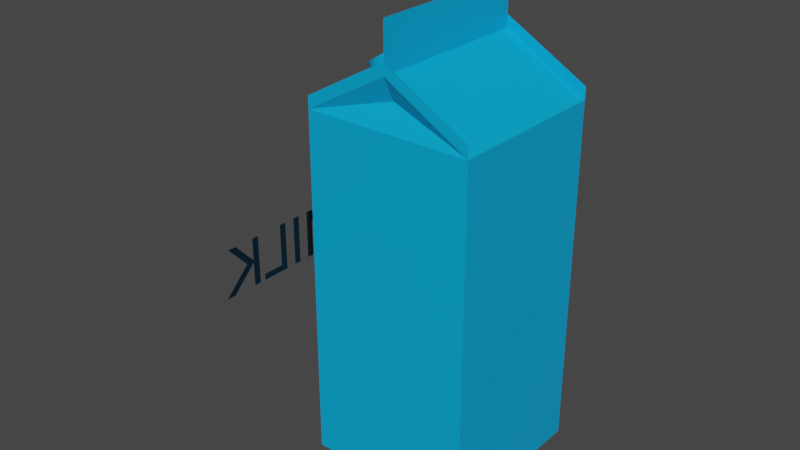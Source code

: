 # Source: MILK.blend  (saved by Blender 2.93.21; exported with 4.5.12 LTS)
import bpy
from mathutils import Matrix  # noqa: F401  (used for matrix-valued properties, if any)

bpy.ops.wm.read_factory_settings(use_empty=True)
scene = bpy.context.scene
scene.name = 'Scene'

# ---- collections
col_collection = bpy.data.collections.new('Collection'); scene.collection.children.link(col_collection)

# ---- materials (node trees are filled in below, after node groups)
mat_material = bpy.data.materials.new('Material')
mat_material.alpha_threshold = 0.0
mat_material.use_transparent_shadow = False
mat_material.line_color = (0.0, 0.0, 0.0, 1.0)
mat_material_001 = bpy.data.materials.new('Material.001')
mat_material_001.use_transparent_shadow = False
mat_material_002 = bpy.data.materials.new('Material.002')
mat_material_002.use_transparent_shadow = False

# ---- material node trees
mat_material.use_nodes = True; mat_material.node_tree.nodes.clear()
_N = mat_material.node_tree.nodes; _L = mat_material.node_tree.links
n0 = _N.new('ShaderNodeOutputMaterial'); n0.name = 'Material Output'; n0.location = (300, 300)
n1 = _N.new('ShaderNodeBsdfPrincipled'); n1.name = 'Principled BSDF'; n1.location = (10, 300)
n1.distribution = 'GGX'
n1.subsurface_method = 'BURLEY'
n1.inputs[0].default_value = (0.0, 0.4004, 0.8, 1.0)
n1.inputs[2].default_value = 0.4
n1.inputs[3].default_value = 1.45
n1.inputs[27].default_value = (0.0, 0.0, 0.0, 1.0)
n1.inputs[28].default_value = 1.0
_L.new(n1.outputs[0], n0.inputs[0])
n0.is_active_output = True
mat_material_001.use_nodes = True; mat_material_001.node_tree.nodes.clear()
_N = mat_material_001.node_tree.nodes; _L = mat_material_001.node_tree.links
n0 = _N.new('ShaderNodeBsdfPrincipled'); n0.name = 'Principled BSDF'; n0.location = (10, 300)
n0.distribution = 'GGX'
n0.subsurface_method = 'BURLEY'
n0.inputs[0].default_value = (1.0, 0.9699, 0.9699, 1.0)
n0.inputs[3].default_value = 1.45
n0.inputs[27].default_value = (0.0, 0.0, 0.0, 1.0)
n0.inputs[28].default_value = 1.0
n1 = _N.new('ShaderNodeOutputMaterial'); n1.name = 'Material Output'; n1.location = (300, 300)
_L.new(n0.outputs[0], n1.inputs[0])
n1.is_active_output = True
mat_material_002.use_nodes = True; mat_material_002.node_tree.nodes.clear()
_N = mat_material_002.node_tree.nodes; _L = mat_material_002.node_tree.links
n0 = _N.new('ShaderNodeBsdfPrincipled'); n0.name = 'Principled BSDF'; n0.location = (10, 300)
n0.distribution = 'GGX'
n0.subsurface_method = 'BURLEY'
n0.inputs[0].default_value = (0.0, 0.0, 0.0, 1.0)
n0.inputs[3].default_value = 1.45
n0.inputs[27].default_value = (0.0, 0.0, 0.0, 1.0)
n0.inputs[28].default_value = 1.0
n1 = _N.new('ShaderNodeOutputMaterial'); n1.name = 'Material Output'; n1.location = (300, 300)
_L.new(n0.outputs[0], n1.inputs[0])
n1.is_active_output = True

# ---- world
world_world = bpy.data.worlds.new('World'); scene.world = world_world
world_world.use_nodes = True; world_world.node_tree.nodes.clear()
_N = world_world.node_tree.nodes; _L = world_world.node_tree.links
n0 = _N.new('ShaderNodeOutputWorld'); n0.name = 'World Output'; n0.location = (300, 300)
n1 = _N.new('ShaderNodeBackground'); n1.name = 'Background'; n1.location = (10, 300)
n1.inputs[0].default_value = (0.05088, 0.05088, 0.05088, 1.0)
_L.new(n1.outputs[0], n0.inputs[0])
n0.is_active_output = True
world_world.color = (0.05088, 0.05088, 0.05088)
world_world.use_sun_shadow = False
world_world.sun_shadow_jitter_overblur = 0.0

# ---- meshes
me_cube_001 = bpy.data.meshes.new('Cube.001')
me_cube_001.from_pydata([(-0.3615, -0.6293, -2.704), (-0.3615, -0.6293, -0.0947), (-0.3615, 0.6094, -2.704), (-0.3615, 0.6094, -0.0947), (0.8771, -0.6293, -2.704), (0.8771, -0.6293, -0.0947), (0.8771, 0.6094, -2.704), (0.8771, 0.6094, -0.0947), (-0.3615, -0.6293, -0.0947), (-0.3615, 0.6094, -0.0947), (0.8771, 0.6094, -0.0947), (0.8771, -0.6293, -0.0947), (0.2578, 0.6094, -2.704), (0.2578, 0.6094, -0.0947), (0.2578, -0.6293, -2.704), (0.2578, -0.6293, -0.0947), (0.2578, 0.6094, -0.0947), (0.2578, -0.6293, -0.0947), (0.2578, 0.6094, -0.0947), (0.2578, -0.6293, -0.0947), (-0.3615, -0.6293, -0.0947), (-0.3615, 0.6094, -0.0947), (0.2578, 0.6094, 0.2581), (0.8771, 0.6094, -0.0947), (0.8771, -0.6293, -0.0947), (0.2578, -0.6293, 0.2581), (0.2578, 0.6094, 0.6062), (0.2578, -0.6293, 0.6062), (0.2578, 0.6094, 0.6062), (0.2578, -0.6293, 0.6062), (0.8771, -0.6293, -0.0947), (0.2578, -0.6293, 0.2581), (0.2578, 0.6094, 0.2581), (0.8771, 0.6094, -0.0947), (0.8771, -0.6293, -0.0947), (0.2578, -0.6293, 0.2581), (-0.3615, -0.6293, -0.004434), (-0.3615, 0.6094, -0.004434), (0.2578, 0.6094, 0.3484), (0.2578, -0.6293, 0.3484), (0.2578, 0.6094, 0.3484), (0.8771, 0.6094, -0.004434), (0.8771, -0.6293, -0.004434), (0.2578, -0.6293, 0.3484), (0.2578, 0.6094, -0.0947), (0.8771, 0.6094, -0.0947), (-0.3615, 0.6094, -0.0947), (0.2578, 0.6094, 0.2581), (0.8771, 0.6094, -0.0947), (-0.3615, 0.6094, -0.0947), (-0.3615, 0.6094, -0.0947), (0.8771, 0.6094, -0.0947), (0.8771, -0.6293, -0.0947), (0.2578, -0.5432, 0.08171), (-0.3615, -0.6293, -0.0947), (-0.3615, 0.6094, -0.0947), (0.2578, 0.4627, 0.08171), (0.8771, 0.6094, -0.0947), (-0.07855, 0.2439, 0.1055), (-0.1202, 0.239, 0.07871), (-0.1602, 0.2246, 0.05291), (-0.1971, 0.2011, 0.02914), (-0.2294, 0.1695, 0.008306), (-0.256, 0.1311, -0.008794), (-0.2757, 0.08719, -0.0215), (-0.2878, 0.03957, -0.02933), (-0.2919, -0.009955, -0.03197), (-0.2878, -0.05948, -0.02933), (-0.2757, -0.1071, -0.0215), (-0.256, -0.151, -0.008794), (-0.2294, -0.1894, 0.008306), (-0.1971, -0.221, 0.02914), (-0.1602, -0.2445, 0.05291), (-0.1202, -0.2589, 0.07871), (-0.07855, -0.2638, 0.1055), (-0.03692, -0.2589, 0.1324), (0.003107, -0.2445, 0.1582), (0.04, -0.221, 0.1819), (0.07233, -0.1894, 0.2028), (0.09887, -0.151, 0.2199), (0.1186, -0.1071, 0.2326), (0.1307, -0.05948, 0.2404), (0.1348, -0.009955, 0.243), (0.1307, 0.03957, 0.2404), (0.1186, 0.08719, 0.2326), (0.09887, 0.1311, 0.2199), (0.07233, 0.1695, 0.2028), (0.04, 0.2011, 0.1819), (0.003107, 0.2246, 0.1582), (-0.03692, 0.239, 0.1324), (-0.07855, 0.2439, 0.1055), (-0.1202, 0.239, 0.07871), (-0.1602, 0.2246, 0.05291), (-0.1971, 0.2011, 0.02914), (-0.2294, 0.1695, 0.008306), (-0.256, 0.1311, -0.008794), (-0.2757, 0.08719, -0.0215), (-0.2878, 0.03957, -0.02933), (-0.2919, -0.009955, -0.03197), (-0.2878, -0.05948, -0.02933), (-0.2757, -0.1071, -0.0215), (-0.256, -0.151, -0.008794), (-0.2294, -0.1894, 0.008306), (-0.1971, -0.221, 0.02914), (-0.1602, -0.2445, 0.05291), (-0.1202, -0.2589, 0.07871), (-0.07855, -0.2638, 0.1055), (-0.03692, -0.2589, 0.1324), (0.003107, -0.2445, 0.1582), (0.04, -0.221, 0.1819), (0.07233, -0.1894, 0.2028), (0.09887, -0.151, 0.2199), (0.1186, -0.1071, 0.2326), (0.1307, -0.05948, 0.2404), (0.1348, -0.009955, 0.243), (0.1307, 0.03957, 0.2404), (0.1186, 0.08719, 0.2326), (0.09887, 0.1311, 0.2199), (0.07233, 0.1695, 0.2028), (0.04, 0.2011, 0.1819), (0.003107, 0.2246, 0.1582), (-0.03692, 0.239, 0.1324), (-0.08417, 0.218, 0.1143), (-0.1216, 0.2136, 0.09016), (-0.1575, 0.2007, 0.06699), (-0.1906, 0.1796, 0.04564), (-0.2197, 0.1513, 0.02693), (-0.2435, 0.1167, 0.01157), (-0.2612, 0.07729, 0.0001614), (-0.2721, 0.03452, -0.006866), (-0.2758, -0.009955, -0.009239), (-0.2721, -0.05443, -0.006866), (-0.2612, -0.0972, 0.0001614), (-0.2435, -0.1366, 0.01157), (-0.2197, -0.1712, 0.02693), (-0.1906, -0.1995, 0.04564), (-0.1575, -0.2206, 0.06699), (-0.1216, -0.2336, 0.09016), (-0.08417, -0.2379, 0.1143), (-0.04678, -0.2336, 0.1383), (-0.01083, -0.2206, 0.1615), (0.0223, -0.1995, 0.1829), (0.05134, -0.1712, 0.2016), (0.07517, -0.1366, 0.2169), (0.09288, -0.0972, 0.2283), (0.1038, -0.05443, 0.2354), (0.1075, -0.009955, 0.2377), (0.1038, 0.03452, 0.2354), (0.09288, 0.07729, 0.2283), (0.07517, 0.1167, 0.2169), (0.05134, 0.1513, 0.2016), (0.0223, 0.1796, 0.1829), (-0.01083, 0.2007, 0.1615), (-0.04678, 0.2136, 0.1383), (-0.1348, 0.218, 0.1929), (-0.1722, 0.2136, 0.1688), (-0.2082, 0.2007, 0.1456), (-0.2413, 0.1796, 0.1243), (-0.2704, 0.1513, 0.1056), (-0.2942, 0.1167, 0.09022), (-0.3119, 0.07729, 0.0788), (-0.3228, 0.03452, 0.07178), (-0.3265, -0.009955, 0.0694), (-0.3228, -0.05443, 0.07178), (-0.3119, -0.0972, 0.0788), (-0.2942, -0.1366, 0.09022), (-0.2704, -0.1712, 0.1056), (-0.2413, -0.1995, 0.1243), (-0.2082, -0.2206, 0.1456), (-0.1722, -0.2336, 0.1688), (-0.1348, -0.2379, 0.1929), (-0.09746, -0.2336, 0.217), (-0.06151, -0.2206, 0.2402), (-0.02838, -0.1995, 0.2615), (0.0006629, -0.1712, 0.2802), (0.0245, -0.1366, 0.2956), (0.0422, -0.0972, 0.307), (0.05311, -0.05443, 0.314), (0.05679, -0.009955, 0.3164), (0.05311, 0.03452, 0.314), (0.0422, 0.07729, 0.307), (0.0245, 0.1167, 0.2956), (0.000663, 0.1513, 0.2802), (-0.02838, 0.1796, 0.2615), (-0.06151, 0.2007, 0.2402), (-0.09746, 0.2136, 0.217), (-0.1348, 0.1941, 0.1929), (-0.1683, 0.1902, 0.1713), (-0.2005, 0.1786, 0.1506), (-0.2301, 0.1597, 0.1315), (-0.2561, 0.1343, 0.1147), (-0.2775, 0.1034, 0.101), (-0.2933, 0.06814, 0.09077), (-0.3031, 0.02986, 0.08448), (-0.3064, -0.009955, 0.08236), (-0.3031, -0.04977, 0.08448), (-0.2933, -0.08805, 0.09077), (-0.2775, -0.1233, 0.101), (-0.2561, -0.1542, 0.1147), (-0.2301, -0.1796, 0.1315), (-0.2005, -0.1985, 0.1506), (-0.1683, -0.2101, 0.1713), (-0.1348, -0.214, 0.1929), (-0.1014, -0.2101, 0.2145), (-0.0692, -0.1985, 0.2352), (-0.03955, -0.1796, 0.2543), (-0.01355, -0.1542, 0.2711), (0.00778, -0.1233, 0.2848), (0.02363, -0.08805, 0.295), (0.03339, -0.04977, 0.3013), (0.03669, -0.009955, 0.3034), (0.03339, 0.02986, 0.3013), (0.02363, 0.06814, 0.295), (0.00778, 0.1034, 0.2848), (-0.01355, 0.1343, 0.2711), (-0.03955, 0.1597, 0.2543), (-0.0692, 0.1786, 0.2352), (-0.1014, 0.1902, 0.2145), (0.2578, 0.6094, 0.2581), (0.2578, -0.6293, 0.2581), (0.2578, 0.6094, 0.6062), (0.2578, -0.6293, 0.6062), (0.2578, 0.6094, 0.2581), (0.2578, -0.6293, 0.2581), (0.2578, 0.6094, 0.6062), (0.2578, -0.6293, 0.6062), (-0.1216, 0.2136, 0.09016), (-0.08417, 0.218, 0.1143), (-0.1575, 0.2007, 0.06699), (-0.1906, 0.1796, 0.04564), (-0.2197, 0.1513, 0.02693), (-0.2435, 0.1167, 0.01157), (-0.2612, 0.07729, 0.0001614), (-0.2721, 0.03452, -0.006866), (-0.2758, -0.009955, -0.009239), (-0.2721, -0.05443, -0.006866), (-0.2612, -0.0972, 0.0001614), (-0.2435, -0.1366, 0.01157), (-0.2197, -0.1712, 0.02693), (-0.1906, -0.1995, 0.04564), (-0.1575, -0.2206, 0.06699), (-0.1216, -0.2336, 0.09016), (-0.08417, -0.2379, 0.1143), (-0.04678, -0.2336, 0.1383), (-0.01083, -0.2206, 0.1615), (0.0223, -0.1995, 0.1829), (0.05134, -0.1712, 0.2016), (0.07517, -0.1366, 0.2169), (0.09288, -0.0972, 0.2283), (0.1038, -0.05443, 0.2354), (0.1075, -0.009955, 0.2377), (0.1038, 0.03452, 0.2354), (0.09288, 0.07729, 0.2283), (0.07517, 0.1167, 0.2169), (0.05134, 0.1513, 0.2016), (0.0223, 0.1796, 0.1829), (-0.01083, 0.2007, 0.1615), (-0.04678, 0.2136, 0.1383), (-0.1722, 0.2136, 0.1688), (-0.1348, 0.218, 0.1929), (-0.2082, 0.2007, 0.1456), (-0.2413, 0.1796, 0.1243), (-0.2704, 0.1513, 0.1056), (-0.2942, 0.1167, 0.09022), (-0.3119, 0.07729, 0.0788), (-0.3228, 0.03452, 0.07178), (-0.3265, -0.009955, 0.0694), (-0.3228, -0.05443, 0.07178), (-0.3119, -0.0972, 0.0788), (-0.2942, -0.1366, 0.09022), (-0.2704, -0.1712, 0.1056), (-0.2413, -0.1995, 0.1243), (-0.2082, -0.2206, 0.1456), (-0.1722, -0.2336, 0.1688), (-0.1348, -0.2379, 0.1929), (-0.09746, -0.2336, 0.217), (-0.06151, -0.2206, 0.2402), (-0.02838, -0.1995, 0.2615), (0.0006629, -0.1712, 0.2802), (0.0245, -0.1366, 0.2956), (0.0422, -0.0972, 0.307), (0.05311, -0.05443, 0.314), (0.05679, -0.009955, 0.3164), (0.05311, 0.03452, 0.314), (0.0422, 0.07729, 0.307), (0.0245, 0.1167, 0.2956), (0.000663, 0.1513, 0.2802), (-0.02838, 0.1796, 0.2615), (-0.06151, 0.2007, 0.2402), (-0.09746, 0.2136, 0.217), (0.2578, -0.6293, -2.704), (0.2578, -0.6293, -0.0947), (-0.3615, -0.6293, -2.052), (-0.3615, -0.6293, -1.4), (-0.3615, -0.6293, -0.7471), (-0.3615, 0.6094, -1.4), (-0.3615, 0.6094, -2.052), (0.8771, 0.6094, -0.7471), (0.8771, 0.6094, -1.4), (0.8771, 0.6094, -2.052), (0.8771, -0.6293, -0.7471), (0.8771, -0.6293, -1.4), (0.8771, -0.6293, -2.052), (0.2578, 0.6094, -1.4), (0.2578, 0.6094, -2.052)], [], [(297, 7, 5, 300), (14, 15, 1, 294, 293, 292, 0), (12, 6, 4, 14), (13, 3, 9, 16), (10, 16, 44, 45), (5, 7, 10, 11), (3, 1, 8, 9), (15, 5, 11, 17), (1, 15, 17, 8), (21, 22, 47, 49), (7, 13, 16, 10), (2, 12, 14, 0), (4, 302, 301, 300, 5, 15, 14), (17, 16, 18, 19), (22, 21, 20, 25), (23, 22, 25, 24), (53, 52, 24, 25), (52, 51, 23, 24), (50, 54, 20, 21), (54, 53, 25, 20), (27, 25, 219, 221), (27, 26, 28, 29), (25, 24, 30, 31), (31, 30, 34, 35), (22, 23, 33, 32), (20, 25, 39, 36), (35, 34, 42, 43), (21, 22, 38, 37), (32, 33, 41, 40), (57, 56, 47, 48), (56, 55, 49, 47), (16, 9, 46, 44), (51, 10, 45, 57), (50, 21, 49, 55), (22, 23, 48, 47), (9, 50, 55, 46), (23, 51, 57, 48), (44, 46, 55, 56), (45, 44, 56, 57), (8, 17, 53, 54), (9, 8, 54, 50), (11, 10, 51, 52), (17, 11, 52, 53), (59, 60, 61, 62, 63, 64, 65, 66, 67, 68, 69, 70, 71, 72, 73, 74, 75, 76, 77, 78, 79, 80, 81, 82, 83, 84, 85, 86, 87, 88, 89, 58), (75, 74, 106, 107), (62, 61, 93, 94), (89, 88, 120, 121), (76, 75, 107, 108), (63, 62, 94, 95), (58, 89, 121, 90), (77, 76, 108, 109), (64, 63, 95, 96), (78, 77, 109, 110), (65, 64, 96, 97), (79, 78, 110, 111), (66, 65, 97, 98), (80, 79, 111, 112), (67, 66, 98, 99), (81, 80, 112, 113), (68, 67, 99, 100), (82, 81, 113, 114), (69, 68, 100, 101), (83, 82, 114, 115), (70, 69, 101, 102), (84, 83, 115, 116), (71, 70, 102, 103), (85, 84, 116, 117), (72, 71, 103, 104), (59, 58, 90, 91), (86, 85, 117, 118), (73, 72, 104, 105), (60, 59, 91, 92), (87, 86, 118, 119), (74, 73, 105, 106), (61, 60, 92, 93), (88, 87, 119, 120), (166, 167, 271, 270), (304, 303, 298, 299), (12, 304, 299, 6), (298, 297, 300, 301), (299, 298, 301, 302), (6, 299, 302, 4), (296, 295, 303, 304), (2, 296, 304, 12), (165, 164, 196, 197), (146, 145, 249, 250), (165, 166, 270, 269), (145, 144, 248, 249), (164, 165, 269, 268), (144, 143, 247, 248), (163, 164, 268, 267), (143, 142, 246, 247), (162, 163, 267, 266), (142, 141, 245, 246), (161, 162, 266, 265), (141, 140, 244, 245), (160, 161, 265, 264), (140, 139, 243, 244), (159, 160, 264, 263), (185, 154, 259, 289), (139, 138, 242, 243), (158, 159, 263, 262), (184, 185, 289, 288), (138, 137, 241, 242), (157, 158, 262, 261), (183, 184, 288, 287), (137, 136, 240, 241), (156, 157, 261, 260), (182, 183, 287, 286), (136, 135, 239, 240), (155, 156, 260, 258), (181, 182, 286, 285), (135, 134, 238, 239), (154, 155, 258, 259), (180, 181, 285, 284), (134, 133, 237, 238), (234, 233, 265, 266), (179, 178, 210, 211), (166, 165, 197, 198), (180, 179, 211, 212), (167, 166, 198, 199), (181, 180, 212, 213), (168, 167, 199, 200), (155, 154, 186, 187), (182, 181, 213, 214), (169, 168, 200, 201), (156, 155, 187, 188), (183, 182, 214, 215), (170, 169, 201, 202), (157, 156, 188, 189), (184, 183, 215, 216), (171, 170, 202, 203), (158, 157, 189, 190), (185, 184, 216, 217), (172, 171, 203, 204), (159, 158, 190, 191), (154, 185, 217, 186), (173, 172, 204, 205), (160, 159, 191, 192), (174, 173, 205, 206), (161, 160, 192, 193), (175, 174, 206, 207), (162, 161, 193, 194), (176, 175, 207, 208), (163, 162, 194, 195), (177, 176, 208, 209), (164, 163, 195, 196), (178, 177, 209, 210), (25, 22, 218, 219), (22, 26, 220, 218), (26, 27, 221, 220), (223, 222, 224, 225), (248, 247, 279, 280), (235, 234, 266, 267), (249, 248, 280, 281), (236, 235, 267, 268), (250, 249, 281, 282), (237, 236, 268, 269), (251, 250, 282, 283), (238, 237, 269, 270), (252, 251, 283, 284), (239, 238, 270, 271), (253, 252, 284, 285), (240, 239, 271, 272), (226, 227, 259, 258), (254, 253, 285, 286), (241, 240, 272, 273), (228, 226, 258, 260), (255, 254, 286, 287), (242, 241, 273, 274), (229, 228, 260, 261), (256, 255, 287, 288), (243, 242, 274, 275), (230, 229, 261, 262), (257, 256, 288, 289), (244, 243, 275, 276), (231, 230, 262, 263), (227, 257, 289, 259), (245, 244, 276, 277), (232, 231, 263, 264), (246, 245, 277, 278), (233, 232, 264, 265), (247, 246, 278, 279), (147, 146, 250, 251), (167, 168, 272, 271), (148, 147, 251, 252), (168, 169, 273, 272), (149, 148, 252, 253), (123, 122, 227, 226), (169, 170, 274, 273), (150, 149, 253, 254), (124, 123, 226, 228), (170, 171, 275, 274), (151, 150, 254, 255), (125, 124, 228, 229), (171, 172, 276, 275), (152, 151, 255, 256), (126, 125, 229, 230), (172, 173, 277, 276), (153, 152, 256, 257), (127, 126, 230, 231), (173, 174, 278, 277), (122, 153, 257, 227), (128, 127, 231, 232), (174, 175, 279, 278), (129, 128, 232, 233), (175, 176, 280, 279), (130, 129, 233, 234), (176, 177, 281, 280), (131, 130, 234, 235), (177, 178, 282, 281), (132, 131, 235, 236), (178, 179, 283, 282), (133, 132, 236, 237), (179, 180, 284, 283), (14, 15, 291, 290)])
_uv = me_cube_001.uv_layers.new(name='UVMap')
_uv.uv.foreach_set('vector', [0.5625, 0.5, 0.625, 0.5, 0.625, 0.75, 0.5625, 0.75, 0.375, 0.875, 0.625, 0.875, 0.625, 1.0, 0.5625, 1.0, 0.5, 1.0, 0.4375, 1.0, 0.375, 1.0, 0.25, 0.5, 0.375, 0.5, 0.375, 0.75, 0.25, 0.75, 0.625, 0.375, 0.625, 0.25, 0.625, 0.25, 0.625, 0.375, 0.625, 0.5, 0.625, 0.375, 0.625, 0.375, 0.625, 0.5, 0.625, 0.75, 0.625, 0.5, 0.625, 0.5, 0.625, 0.75, 0.625, 0.25, 0.625, 0.0, 0.625, 0.0, 0.625, 0.25, 0.625, 0.875, 0.625, 0.75, 0.625, 0.75, 0.625, 0.875, 0.625, 1.0, 0.625, 0.875, 0.625, 0.875, 0.625, 1.0, 0.875, 0.5, 0.75, 0.5, 0.75, 0.5, 0.875, 0.5, 0.625, 0.5, 0.625, 0.375, 0.625, 0.375, 0.625, 0.5, 0.125, 0.5, 0.25, 0.5, 0.25, 0.75, 0.125, 0.75, 0.375, 0.75, 0.4375, 0.75, 0.5, 0.75, 0.5625, 0.75, 0.625, 0.75, 0.625, 0.875, 0.375, 0.875, 0.75, 0.75, 0.75, 0.5, 0.75, 0.5, 0.75, 0.75, 0.75, 0.5, 0.875, 0.5, 0.875, 0.75, 0.75, 0.75, 0.625, 0.5, 0.75, 0.5, 0.75, 0.75, 0.625, 0.75, 0.625, 0.875, 0.625, 0.75, 0.625, 0.75, 0.625, 0.875, 0.625, 0.75, 0.625, 0.5, 0.625, 0.5, 0.625, 0.75, 0.625, 0.25, 0.625, 0.0, 0.625, 0.0, 0.625, 0.25, 0.625, 1.0, 0.625, 0.875, 0.625, 0.875, 0.625, 1.0, 0.0, 0.0, 0.0, 0.0, 0.0, 0.0, 0.0, 0.0, 0.75, 0.75, 0.75, 0.5, 0.75, 0.5, 0.75, 0.75, 0.75, 0.75, 0.625, 0.75, 0.625, 0.75, 0.75, 0.75, 0.75, 0.75, 0.625, 0.75, 0.625, 0.75, 0.75, 0.75, 0.625, 0.375, 0.625, 0.5, 0.625, 0.5, 0.625, 0.375, 0.875, 0.75, 0.75, 0.75, 0.75, 0.75, 0.875, 0.75, 0.75, 0.75, 0.625, 0.75, 0.625, 0.75, 0.75, 0.75, 0.625, 0.25, 0.625, 0.375, 0.625, 0.375, 0.625, 0.25, 0.625, 0.375, 0.625, 0.5, 0.625, 0.5, 0.625, 0.375, 0.625, 0.5, 0.625, 0.375, 0.625, 0.375, 0.625, 0.5, 0.625, 0.375, 0.625, 0.25, 0.625, 0.25, 0.625, 0.375, 0.625, 0.375, 0.625, 0.25, 0.625, 0.25, 0.625, 0.375, 0.625, 0.5, 0.625, 0.5, 0.625, 0.5, 0.625, 0.5, 0.625, 0.25, 0.625, 0.25, 0.625, 0.25, 0.625, 0.25, 0.75, 0.5, 0.625, 0.5, 0.625, 0.5, 0.75, 0.5, 0.625, 0.25, 0.625, 0.25, 0.625, 0.25, 0.625, 0.25, 0.625, 0.5, 0.625, 0.5, 0.625, 0.5, 0.625, 0.5, 0.625, 0.375, 0.625, 0.25, 0.625, 0.25, 0.625, 0.375, 0.625, 0.5, 0.625, 0.375, 0.625, 0.375, 0.625, 0.5, 0.625, 1.0, 0.625, 0.875, 0.625, 0.875, 0.625, 1.0, 0.625, 0.25, 0.625, 0.0, 0.625, 0.0, 0.625, 0.25, 0.625, 0.75, 0.625, 0.5, 0.625, 0.5, 0.625, 0.75, 0.625, 0.875, 0.625, 0.75, 0.625, 0.75, 0.625, 0.875, 0.0, 0.0, 0.0, 0.0, 0.0, 0.0, 0.0, 0.0, 0.0, 0.0, 0.0, 0.0, 0.0, 0.0, 0.0, 0.0, 0.0, 0.0, 0.0, 0.0, 0.0, 0.0, 0.0, 0.0, 0.0, 0.0, 0.0, 0.0, 0.0, 0.0, 0.0, 0.0, 0.0, 0.0, 0.0, 0.0, 0.0, 0.0, 0.0, 0.0, 0.0, 0.0, 0.0, 0.0, 0.0, 0.0, 0.0, 0.0, 0.0, 0.0, 0.0, 0.0, 0.0, 0.0, 0.0, 0.0, 0.0, 0.0, 0.0, 0.0, 0.0, 0.0, 0.0, 0.0, 0.0, 0.0, 0.0, 0.0, 0.0, 0.0, 0.0, 0.0, 0.0, 0.0, 0.0, 0.0, 0.0, 0.0, 0.0, 0.0, 0.0, 0.0, 0.0, 0.0, 0.0, 0.0, 0.0, 0.0, 0.0, 0.0, 0.0, 0.0, 0.0, 0.0, 0.0, 0.0, 0.0, 0.0, 0.0, 0.0, 0.0, 0.0, 0.0, 0.0, 0.0, 0.0, 0.0, 0.0, 0.0, 0.0, 0.0, 0.0, 0.0, 0.0, 0.0, 0.0, 0.0, 0.0, 0.0, 0.0, 0.0, 0.0, 0.0, 0.0, 0.0, 0.0, 0.0, 0.0, 0.0, 0.0, 0.0, 0.0, 0.0, 0.0, 0.0, 0.0, 0.0, 0.0, 0.0, 0.0, 0.0, 0.0, 0.0, 0.0, 0.0, 0.0, 0.0, 0.0, 0.0, 0.0, 0.0, 0.0, 0.0, 0.0, 0.0, 0.0, 0.0, 0.0, 0.0, 0.0, 0.0, 0.0, 0.0, 0.0, 0.0, 0.0, 0.0, 0.0, 0.0, 0.0, 0.0, 0.0, 0.0, 0.0, 0.0, 0.0, 0.0, 0.0, 0.0, 0.0, 0.0, 0.0, 0.0, 0.0, 0.0, 0.0, 0.0, 0.0, 0.0, 0.0, 0.0, 0.0, 0.0, 0.0, 0.0, 0.0, 0.0, 0.0, 0.0, 0.0, 0.0, 0.0, 0.0, 0.0, 0.0, 0.0, 0.0, 0.0, 0.0, 0.0, 0.0, 0.0, 0.0, 0.0, 0.0, 0.0, 0.0, 0.0, 0.0, 0.0, 0.0, 0.0, 0.0, 0.0, 0.0, 0.0, 0.0, 0.0, 0.0, 0.0, 0.0, 0.0, 0.0, 0.0, 0.0, 0.0, 0.0, 0.0, 0.0, 0.0, 0.0, 0.0, 0.0, 0.0, 0.0, 0.0, 0.0, 0.0, 0.0, 0.0, 0.0, 0.0, 0.0, 0.0, 0.0, 0.0, 0.0, 0.0, 0.0, 0.0, 0.0, 0.0, 0.0, 0.0, 0.0, 0.0, 0.0, 0.0, 0.0, 0.0, 0.0, 0.0, 0.0, 0.0, 0.0, 0.0, 0.0, 0.0, 0.0, 0.0, 0.0, 0.0, 0.0, 0.0, 0.0, 0.0, 0.0, 0.0, 0.0, 0.0, 0.0, 0.0, 0.0, 0.0, 0.0, 0.0, 0.0, 0.0, 0.0, 0.0, 0.0, 0.0, 0.0, 0.0, 0.0, 0.0, 0.0, 0.0, 0.0, 0.0, 0.0, 0.0, 0.0, 0.0, 0.0, 0.0, 0.0, 0.0, 0.0, 0.0, 0.0, 0.0, 0.0, 0.0, 0.0, 0.0, 0.0, 0.0, 0.4375, 0.375, 0.5, 0.375, 0.5, 0.5, 0.4375, 0.5, 0.375, 0.375, 0.4375, 0.375, 0.4375, 0.5, 0.375, 0.5, 0.5, 0.5, 0.5625, 0.5, 0.5625, 0.75, 0.5, 0.75, 0.4375, 0.5, 0.5, 0.5, 0.5, 0.75, 0.4375, 0.75, 0.375, 0.5, 0.4375, 0.5, 0.4375, 0.75, 0.375, 0.75, 0.4375, 0.25, 0.5, 0.25, 0.5, 0.375, 0.4375, 0.375, 0.375, 0.25, 0.4375, 0.25, 0.4375, 0.375, 0.375, 0.375, 0.0, 0.0, 0.0, 0.0, 0.0, 0.0, 0.0, 0.0, 0.0, 0.0, 0.0, 0.0, 0.0, 0.0, 0.0, 0.0, 0.0, 0.0, 0.0, 0.0, 0.0, 0.0, 0.0, 0.0, 0.0, 0.0, 0.0, 0.0, 0.0, 0.0, 0.0, 0.0, 0.0, 0.0, 0.0, 0.0, 0.0, 0.0, 0.0, 0.0, 0.0, 0.0, 0.0, 0.0, 0.0, 0.0, 0.0, 0.0, 0.0, 0.0, 0.0, 0.0, 0.0, 0.0, 0.0, 0.0, 0.0, 0.0, 0.0, 0.0, 0.0, 0.0, 0.0, 0.0, 0.0, 0.0, 0.0, 0.0, 0.0, 0.0, 0.0, 0.0, 0.0, 0.0, 0.0, 0.0, 0.0, 0.0, 0.0, 0.0, 0.0, 0.0, 0.0, 0.0, 0.0, 0.0, 0.0, 0.0, 0.0, 0.0, 0.0, 0.0, 0.0, 0.0, 0.0, 0.0, 0.0, 0.0, 0.0, 0.0, 0.0, 0.0, 0.0, 0.0, 0.0, 0.0, 0.0, 0.0, 0.0, 0.0, 0.0, 0.0, 0.0, 0.0, 0.0, 0.0, 0.0, 0.0, 0.0, 0.0, 0.0, 0.0, 0.0, 0.0, 0.0, 0.0, 0.0, 0.0, 0.0, 0.0, 0.0, 0.0, 0.0, 0.0, 0.0, 0.0, 0.0, 0.0, 0.0, 0.0, 0.0, 0.0, 0.0, 0.0, 0.0, 0.0, 0.0, 0.0, 0.0, 0.0, 0.0, 0.0, 0.0, 0.0, 0.0, 0.0, 0.0, 0.0, 0.0, 0.0, 0.0, 0.0, 0.0, 0.0, 0.0, 0.0, 0.0, 0.0, 0.0, 0.0, 0.0, 0.0, 0.0, 0.0, 0.0, 0.0, 0.0, 0.0, 0.0, 0.0, 0.0, 0.0, 0.0, 0.0, 0.0, 0.0, 0.0, 0.0, 0.0, 0.0, 0.0, 0.0, 0.0, 0.0, 0.0, 0.0, 0.0, 0.0, 0.0, 0.0, 0.0, 0.0, 0.0, 0.0, 0.0, 0.0, 0.0, 0.0, 0.0, 0.0, 0.0, 0.0, 0.0, 0.0, 0.0, 0.0, 0.0, 0.0, 0.0, 0.0, 0.0, 0.0, 0.0, 0.0, 0.0, 0.0, 0.0, 0.0, 0.0, 0.0, 0.0, 0.0, 0.0, 0.0, 0.0, 0.0, 0.0, 0.0, 0.0, 0.0, 0.0, 0.0, 0.0, 0.0, 0.0, 0.0, 0.0, 0.0, 0.0, 0.0, 0.0, 0.0, 0.0, 0.0, 0.0, 0.0, 0.0, 0.0, 0.0, 0.0, 0.0, 0.0, 0.0, 0.0, 0.0, 0.0, 0.0, 0.0, 0.0, 0.0, 0.0, 0.0, 0.0, 0.0, 0.0, 0.0, 0.0, 0.0, 0.0, 0.0, 0.0, 0.0, 0.0, 0.0, 0.0, 0.0, 0.0, 0.0, 0.0, 0.0, 0.0, 0.0, 0.0, 0.0, 0.0, 0.0, 0.0, 0.0, 0.0, 0.0, 0.0, 0.0, 0.0, 0.0, 0.0, 0.0, 0.0, 0.0, 0.0, 0.0, 0.0, 0.0, 0.0, 0.0, 0.0, 0.0, 0.0, 0.0, 0.0, 0.0, 0.0, 0.0, 0.0, 0.0, 0.0, 0.0, 0.0, 0.0, 0.0, 0.0, 0.0, 0.0, 0.0, 0.0, 0.0, 0.0, 0.0, 0.0, 0.0, 0.0, 0.0, 0.0, 0.0, 0.0, 0.0, 0.0, 0.0, 0.0, 0.0, 0.0, 0.0, 0.0, 0.0, 0.0, 0.0, 0.0, 0.0, 0.0, 0.0, 0.0, 0.0, 0.0, 0.0, 0.0, 0.0, 0.0, 0.0, 0.0, 0.0, 0.0, 0.0, 0.0, 0.0, 0.0, 0.0, 0.0, 0.0, 0.0, 0.0, 0.0, 0.0, 0.0, 0.0, 0.0, 0.0, 0.0, 0.0, 0.0, 0.0, 0.0, 0.0, 0.0, 0.0, 0.0, 0.0, 0.0, 0.0, 0.0, 0.0, 0.0, 0.0, 0.0, 0.0, 0.0, 0.0, 0.0, 0.0, 0.0, 0.0, 0.0, 0.0, 0.0, 0.0, 0.0, 0.0, 0.0, 0.0, 0.0, 0.0, 0.0, 0.0, 0.0, 0.0, 0.0, 0.0, 0.0, 0.0, 0.0, 0.0, 0.0, 0.0, 0.0, 0.0, 0.0, 0.0, 0.0, 0.0, 0.0, 0.0, 0.0, 0.0, 0.0, 0.0, 0.0, 0.0, 0.0, 0.0, 0.0, 0.0, 0.0, 0.0, 0.0, 0.0, 0.0, 0.0, 0.0, 0.0, 0.0, 0.0, 0.0, 0.0, 0.0, 0.0, 0.0, 0.0, 0.0, 0.0, 0.0, 0.0, 0.0, 0.0, 0.0, 0.0, 0.0, 0.0, 0.0, 0.0, 0.0, 0.0, 0.0, 0.0, 0.0, 0.0, 0.0, 0.0, 0.0, 0.0, 0.0, 0.0, 0.0, 0.0, 0.0, 0.0, 0.0, 0.0, 0.0, 0.0, 0.0, 0.0, 0.0, 0.0, 0.0, 0.0, 0.0, 0.0, 0.0, 0.0, 0.0, 0.0, 0.0, 0.0, 0.0, 0.75, 0.75, 0.75, 0.5, 0.75, 0.5, 0.75, 0.75, 0.0, 0.0, 0.0, 0.0, 0.0, 0.0, 0.0, 0.0, 0.75, 0.5, 0.75, 0.75, 0.75, 0.75, 0.75, 0.5, 0.75, 0.75, 0.75, 0.5, 0.75, 0.5, 0.75, 0.75, 0.0, 0.0, 0.0, 0.0, 0.0, 0.0, 0.0, 0.0, 0.0, 0.0, 0.0, 0.0, 0.0, 0.0, 0.0, 0.0, 0.0, 0.0, 0.0, 0.0, 0.0, 0.0, 0.0, 0.0, 0.0, 0.0, 0.0, 0.0, 0.0, 0.0, 0.0, 0.0, 0.0, 0.0, 0.0, 0.0, 0.0, 0.0, 0.0, 0.0, 0.0, 0.0, 0.0, 0.0, 0.0, 0.0, 0.0, 0.0, 0.0, 0.0, 0.0, 0.0, 0.0, 0.0, 0.0, 0.0, 0.0, 0.0, 0.0, 0.0, 0.0, 0.0, 0.0, 0.0, 0.0, 0.0, 0.0, 0.0, 0.0, 0.0, 0.0, 0.0, 0.0, 0.0, 0.0, 0.0, 0.0, 0.0, 0.0, 0.0, 0.0, 0.0, 0.0, 0.0, 0.0, 0.0, 0.0, 0.0, 0.0, 0.0, 0.0, 0.0, 0.0, 0.0, 0.0, 0.0, 0.0, 0.0, 0.0, 0.0, 0.0, 0.0, 0.0, 0.0, 0.0, 0.0, 0.0, 0.0, 0.0, 0.0, 0.0, 0.0, 0.0, 0.0, 0.0, 0.0, 0.0, 0.0, 0.0, 0.0, 0.0, 0.0, 0.0, 0.0, 0.0, 0.0, 0.0, 0.0, 0.0, 0.0, 0.0, 0.0, 0.0, 0.0, 0.0, 0.0, 0.0, 0.0, 0.0, 0.0, 0.0, 0.0, 0.0, 0.0, 0.0, 0.0, 0.0, 0.0, 0.0, 0.0, 0.0, 0.0, 0.0, 0.0, 0.0, 0.0, 0.0, 0.0, 0.0, 0.0, 0.0, 0.0, 0.0, 0.0, 0.0, 0.0, 0.0, 0.0, 0.0, 0.0, 0.0, 0.0, 0.0, 0.0, 0.0, 0.0, 0.0, 0.0, 0.0, 0.0, 0.0, 0.0, 0.0, 0.0, 0.0, 0.0, 0.0, 0.0, 0.0, 0.0, 0.0, 0.0, 0.0, 0.0, 0.0, 0.0, 0.0, 0.0, 0.0, 0.0, 0.0, 0.0, 0.0, 0.0, 0.0, 0.0, 0.0, 0.0, 0.0, 0.0, 0.0, 0.0, 0.0, 0.0, 0.0, 0.0, 0.0, 0.0, 0.0, 0.0, 0.0, 0.0, 0.0, 0.0, 0.0, 0.0, 0.0, 0.0, 0.0, 0.0, 0.0, 0.0, 0.0, 0.0, 0.0, 0.0, 0.0, 0.0, 0.0, 0.0, 0.0, 0.0, 0.0, 0.0, 0.0, 0.0, 0.0, 0.0, 0.0, 0.0, 0.0, 0.0, 0.0, 0.0, 0.0, 0.0, 0.0, 0.0, 0.0, 0.0, 0.0, 0.0, 0.0, 0.0, 0.0, 0.0, 0.0, 0.0, 0.0, 0.0, 0.0, 0.0, 0.0, 0.0, 0.0, 0.0, 0.0, 0.0, 0.0, 0.0, 0.0, 0.0, 0.0, 0.0, 0.0, 0.0, 0.0, 0.0, 0.0, 0.0, 0.0, 0.0, 0.0, 0.0, 0.0, 0.0, 0.0, 0.0, 0.0, 0.0, 0.0, 0.0, 0.0, 0.0, 0.0, 0.0, 0.0, 0.0, 0.0, 0.0, 0.0, 0.0, 0.0, 0.0, 0.0, 0.0, 0.0, 0.0, 0.0, 0.0, 0.0, 0.0, 0.0, 0.0, 0.0, 0.0, 0.0, 0.0, 0.0, 0.0, 0.0, 0.0, 0.0, 0.0, 0.0, 0.0, 0.0, 0.0, 0.0, 0.0, 0.0, 0.0, 0.0, 0.0, 0.0, 0.0, 0.0, 0.0, 0.0, 0.0, 0.0, 0.0, 0.0, 0.0, 0.0, 0.0, 0.0, 0.0, 0.0, 0.0, 0.0, 0.0, 0.0, 0.0, 0.0, 0.0, 0.0, 0.0, 0.0, 0.0, 0.0, 0.0, 0.0, 0.0, 0.0, 0.0, 0.0, 0.0, 0.0, 0.0, 0.0, 0.0, 0.0, 0.0, 0.0, 0.0, 0.0, 0.0, 0.0, 0.0, 0.0, 0.0, 0.0, 0.0, 0.0, 0.0, 0.0, 0.0, 0.0, 0.0, 0.0, 0.0, 0.0, 0.0, 0.0, 0.0, 0.0, 0.0, 0.0, 0.0, 0.0, 0.0, 0.0, 0.0, 0.0, 0.0, 0.0, 0.0, 0.0, 0.0, 0.0, 0.0, 0.0, 0.0, 0.0, 0.0, 0.0, 0.0, 0.0, 0.0, 0.0, 0.0, 0.0, 0.0, 0.0, 0.0, 0.0, 0.0, 0.0, 0.0, 0.0, 0.0, 0.0, 0.0, 0.0, 0.0, 0.0, 0.0, 0.0, 0.0, 0.0, 0.0, 0.0, 0.0, 0.0, 0.0, 0.0, 0.0, 0.0, 0.0, 0.0, 0.0, 0.0, 0.0, 0.0, 0.0, 0.0, 0.0, 0.0, 0.0, 0.0, 0.0, 0.0, 0.0, 0.0, 0.0, 0.0, 0.0, 0.0, 0.0, 0.0, 0.0, 0.0, 0.0, 0.0, 0.0, 0.0, 0.0, 0.0, 0.0, 0.0, 0.0, 0.0, 0.0, 0.0, 0.0, 0.0, 0.0, 0.0, 0.0, 0.0, 0.0, 0.0, 0.0, 0.375, 0.875, 0.625, 0.875, 0.625, 0.875, 0.375, 0.875])
me_cube_001.materials.append(mat_material)
me_cube_001.use_remesh_fix_poles = True
me_cube_001.use_remesh_preserve_attributes = False
me_cube_001.update()
me_cube_002 = bpy.data.meshes.new('Cube.002')
me_cube_002.from_pydata([(-5.96e-08, 0.2041, 0.0), (-0.03346, 0.2001, -0.02156), (-0.06564, 0.1885, -0.0423), (-0.0953, 0.1697, -0.06141), (-0.1213, 0.1443, -0.07816), (-0.1426, 0.1134, -0.09191), (-0.1585, 0.07809, -0.1021), (-0.1682, 0.03981, -0.1084), (-0.1715, -4.738e-09, -0.1105), (-0.1682, -0.03981, -0.1084), (-0.1585, -0.07809, -0.1021), (-0.1426, -0.1134, -0.09191), (-0.1213, -0.1443, -0.07816), (-0.0953, -0.1697, -0.06141), (-0.06564, -0.1885, -0.0423), (-0.03346, -0.2001, -0.02156), (-5.96e-08, -0.2041, 0.0), (0.03346, -0.2001, 0.02156), (0.06564, -0.1885, 0.0423), (0.0953, -0.1697, 0.06141), (0.1213, -0.1443, 0.07816), (0.1426, -0.1134, 0.09191), (0.1585, -0.07809, 0.1021), (0.1682, -0.03981, 0.1084), (0.1715, 6.616e-09, 0.1105), (0.1682, 0.03981, 0.1084), (0.1585, 0.07809, 0.1021), (0.1426, 0.1134, 0.09191), (0.1213, 0.1443, 0.07816), (0.0953, 0.1697, 0.06141), (0.06564, 0.1885, 0.0423), (0.03346, 0.2001, 0.02156)], [], [(1, 0, 31, 30, 29, 28, 27, 26, 25, 24, 23, 22, 21, 20, 19, 18, 17, 16, 15, 14, 13, 12, 11, 10, 9, 8, 7, 6, 5, 4, 3, 2)])
_uv = me_cube_002.uv_layers.new(name='UVMap')
_uv.uv.foreach_set('vector', [0.0, 0.0, 0.0, 0.0, 0.0, 0.0, 0.0, 0.0, 0.0, 0.0, 0.0, 0.0, 0.0, 0.0, 0.0, 0.0, 0.0, 0.0, 0.0, 0.0, 0.0, 0.0, 0.0, 0.0, 0.0, 0.0, 0.0, 0.0, 0.0, 0.0, 0.0, 0.0, 0.0, 0.0, 0.0, 0.0, 0.0, 0.0, 0.0, 0.0, 0.0, 0.0, 0.0, 0.0, 0.0, 0.0, 0.0, 0.0, 0.0, 0.0, 0.0, 0.0, 0.0, 0.0, 0.0, 0.0, 0.0, 0.0, 0.0, 0.0, 0.0, 0.0, 0.0, 0.0])
me_cube_002.materials.append(mat_material_001)
me_cube_002.use_remesh_fix_poles = True
me_cube_002.use_remesh_preserve_attributes = False
me_cube_002.update()
me_cube_003 = bpy.data.meshes.new('Cube.003')
me_cube_003.from_pydata([(0.00281, 0.2538, -0.00436), (-0.03882, 0.249, -0.03118), (-0.07884, 0.2345, -0.05698), (-0.1157, 0.2111, -0.08075), (-0.1481, 0.1795, -0.1016), (-0.1746, 0.141, -0.1187), (-0.1943, 0.09714, -0.1314), (-0.2065, 0.04952, -0.1392), (-0.2106, -8.658e-09, -0.1419), (-0.2065, -0.04952, -0.1392), (-0.1943, -0.09714, -0.1314), (-0.1746, -0.141, -0.1187), (-0.1481, -0.1795, -0.1016), (-0.1157, -0.2111, -0.08075), (-0.07884, -0.2345, -0.05698), (-0.03882, -0.249, -0.03118), (0.00281, -0.2538, -0.00436), (0.04444, -0.249, 0.02246), (0.08446, -0.2345, 0.04826), (0.1214, -0.2111, 0.07203), (0.1537, -0.1795, 0.09287), (0.1802, -0.141, 0.11), (0.1999, -0.09714, 0.1227), (0.2121, -0.04952, 0.1305), (0.2162, 5.464e-09, 0.1331), (0.2121, 0.04952, 0.1305), (0.1999, 0.09714, 0.1227), (0.1802, 0.141, 0.11), (0.1537, 0.1795, 0.09287), (0.1214, 0.2111, 0.07203), (0.08446, 0.2345, 0.04826), (0.04444, 0.249, 0.02246), (-0.00281, 0.228, 0.004359), (-0.0402, 0.2236, -0.01973), (-0.07615, 0.2106, -0.0429), (-0.1093, 0.1896, -0.06425), (-0.1383, 0.1612, -0.08296), (-0.1621, 0.1267, -0.09832), (-0.1799, 0.08724, -0.1097), (-0.1908, 0.04448, -0.1168), (-0.1944, -7.679e-09, -0.1191), (-0.1908, -0.04448, -0.1168), (-0.1799, -0.08724, -0.1097), (-0.1621, -0.1267, -0.09832), (-0.1383, -0.1612, -0.08296), (-0.1093, -0.1896, -0.06425), (-0.07615, -0.2106, -0.0429), (-0.0402, -0.2236, -0.01973), (-0.00281, -0.228, 0.004359), (0.03458, -0.2236, 0.02845), (0.07053, -0.2106, 0.05162), (0.1037, -0.1896, 0.07297), (0.1327, -0.1612, 0.09168), (0.1565, -0.1267, 0.107), (0.1742, -0.08724, 0.1184), (0.1851, -0.04448, 0.1255), (0.1888, 5.005e-09, 0.1279), (0.1851, 0.04448, 0.1255), (0.1742, 0.08724, 0.1184), (0.1565, 0.1267, 0.107), (0.1327, 0.1612, 0.09168), (0.1037, 0.1896, 0.07297), (0.07053, 0.2106, 0.05162), (0.03458, 0.2236, 0.02845)], [], [(5, 4, 36, 37), (0, 31, 63, 32), (19, 18, 50, 51), (6, 5, 37, 38), (20, 19, 51, 52), (7, 6, 38, 39), (21, 20, 52, 53), (8, 7, 39, 40), (22, 21, 53, 54), (9, 8, 40, 41), (23, 22, 54, 55), (10, 9, 41, 42), (24, 23, 55, 56), (11, 10, 42, 43), (25, 24, 56, 57), (12, 11, 43, 44), (26, 25, 57, 58), (13, 12, 44, 45), (27, 26, 58, 59), (14, 13, 45, 46), (1, 0, 32, 33), (28, 27, 59, 60), (15, 14, 46, 47), (2, 1, 33, 34), (29, 28, 60, 61), (16, 15, 47, 48), (3, 2, 34, 35), (30, 29, 61, 62), (17, 16, 48, 49), (4, 3, 35, 36), (31, 30, 62, 63), (18, 17, 49, 50)])
_uv = me_cube_003.uv_layers.new(name='UVMap')
_uv.uv.foreach_set('vector', [0.0, 0.0, 0.0, 0.0, 0.0, 0.0, 0.0, 0.0, 0.0, 0.0, 0.0, 0.0, 0.0, 0.0, 0.0, 0.0, 0.0, 0.0, 0.0, 0.0, 0.0, 0.0, 0.0, 0.0, 0.0, 0.0, 0.0, 0.0, 0.0, 0.0, 0.0, 0.0, 0.0, 0.0, 0.0, 0.0, 0.0, 0.0, 0.0, 0.0, 0.0, 0.0, 0.0, 0.0, 0.0, 0.0, 0.0, 0.0, 0.0, 0.0, 0.0, 0.0, 0.0, 0.0, 0.0, 0.0, 0.0, 0.0, 0.0, 0.0, 0.0, 0.0, 0.0, 0.0, 0.0, 0.0, 0.0, 0.0, 0.0, 0.0, 0.0, 0.0, 0.0, 0.0, 0.0, 0.0, 0.0, 0.0, 0.0, 0.0, 0.0, 0.0, 0.0, 0.0, 0.0, 0.0, 0.0, 0.0, 0.0, 0.0, 0.0, 0.0, 0.0, 0.0, 0.0, 0.0, 0.0, 0.0, 0.0, 0.0, 0.0, 0.0, 0.0, 0.0, 0.0, 0.0, 0.0, 0.0, 0.0, 0.0, 0.0, 0.0, 0.0, 0.0, 0.0, 0.0, 0.0, 0.0, 0.0, 0.0, 0.0, 0.0, 0.0, 0.0, 0.0, 0.0, 0.0, 0.0, 0.0, 0.0, 0.0, 0.0, 0.0, 0.0, 0.0, 0.0, 0.0, 0.0, 0.0, 0.0, 0.0, 0.0, 0.0, 0.0, 0.0, 0.0, 0.0, 0.0, 0.0, 0.0, 0.0, 0.0, 0.0, 0.0, 0.0, 0.0, 0.0, 0.0, 0.0, 0.0, 0.0, 0.0, 0.0, 0.0, 0.0, 0.0, 0.0, 0.0, 0.0, 0.0, 0.0, 0.0, 0.0, 0.0, 0.0, 0.0, 0.0, 0.0, 0.0, 0.0, 0.0, 0.0, 0.0, 0.0, 0.0, 0.0, 0.0, 0.0, 0.0, 0.0, 0.0, 0.0, 0.0, 0.0, 0.0, 0.0, 0.0, 0.0, 0.0, 0.0, 0.0, 0.0, 0.0, 0.0, 0.0, 0.0, 0.0, 0.0, 0.0, 0.0, 0.0, 0.0, 0.0, 0.0, 0.0, 0.0, 0.0, 0.0, 0.0, 0.0, 0.0, 0.0, 0.0, 0.0, 0.0, 0.0, 0.0, 0.0, 0.0, 0.0, 0.0, 0.0, 0.0, 0.0, 0.0, 0.0, 0.0, 0.0, 0.0, 0.0, 0.0, 0.0, 0.0, 0.0, 0.0, 0.0, 0.0, 0.0, 0.0, 0.0, 0.0, 0.0, 0.0, 0.0, 0.0, 0.0])
me_cube_003.materials.append(mat_material_001)
me_cube_003.use_remesh_fix_poles = True
me_cube_003.use_remesh_preserve_attributes = False
me_cube_003.update()
me_cube_004 = bpy.data.meshes.new('Cube.004')
me_cube_004.from_pydata([(0.0, -0.6193, -1.305), (0.0, -0.6193, 1.305), (0.0, 0.6193, -1.305), (0.0, 0.6193, 1.305), (0.0, -0.6193, -0.6524), (0.0, -0.6193, 0.6524), (0.0, 0.6193, 0.6524), (0.0, 0.6193, -0.6524)], [], [(5, 1, 3, 6), (0, 4, 7, 2)])
_uv = me_cube_004.uv_layers.new(name='UVMap')
_uv.uv.foreach_set('vector', [0.5625, 0.0, 0.625, 0.0, 0.625, 0.25, 0.5625, 0.25, 0.375, 0.0, 0.4375, 0.0, 0.4375, 0.25, 0.375, 0.25])
me_cube_004.materials.append(mat_material)
me_cube_004.use_remesh_fix_poles = True
me_cube_004.use_remesh_preserve_attributes = False
me_cube_004.update()
me_cube_005 = bpy.data.meshes.new('Cube.005')
me_cube_005.from_pydata([(0.0, -0.6193, -0.6524), (0.0, -0.6193, -1.192e-07), (0.0, -0.6193, 0.6524), (0.0, 0.6193, 0.6524), (0.0, 0.6193, -1.192e-07), (0.0, 0.6193, -0.6524)], [], [(1, 2, 3, 4), (0, 1, 4, 5)])
_uv = me_cube_005.uv_layers.new(name='UVMap')
_uv.uv.foreach_set('vector', [0.5, 0.0, 0.5625, 0.0, 0.5625, 0.25, 0.5, 0.25, 0.4375, 0.0, 0.5, 0.0, 0.5, 0.25, 0.4375, 0.25])
me_cube_005.materials.append(mat_material_001)
me_cube_005.use_remesh_fix_poles = True
me_cube_005.use_remesh_preserve_attributes = False
me_cube_005.update()
me_cube_006 = bpy.data.meshes.new('Cube.006')
me_cube_006.from_pydata([(-0.6193, 0.0, 0.6524), (0.6193, 0.0, 0.6524), (0.0, 0.0, 0.6524), (-0.6193, 0.0, -2.384e-07), (-0.6193, 0.0, -0.6524), (0.6193, 0.0, -2.384e-07), (0.6193, 0.0, -0.6524), (0.0, 0.0, -2.384e-07), (0.0, 0.0, -0.6524)], [], [(7, 2, 1, 5), (3, 0, 2, 7), (8, 7, 5, 6), (4, 3, 7, 8)])
_uv = me_cube_006.uv_layers.new(name='UVMap')
_uv.uv.foreach_set('vector', [0.5625, 0.375, 0.625, 0.375, 0.625, 0.5, 0.5625, 0.5, 0.5625, 0.25, 0.625, 0.25, 0.625, 0.375, 0.5625, 0.375, 0.5, 0.375, 0.5625, 0.375, 0.5625, 0.5, 0.5, 0.5, 0.5, 0.25, 0.5625, 0.25, 0.5625, 0.375, 0.5, 0.375])
me_cube_006.materials.append(mat_material_001)
me_cube_006.use_remesh_fix_poles = True
me_cube_006.use_remesh_preserve_attributes = False
me_cube_006.update()

# ---- curves / text
txt_text = bpy.data.curves.new('Text', 'FONT')
txt_text.dimensions = '2D'
txt_text.body = 'ГодГоЯSell \u200b\u200bby ____'
txt_text.materials.append(mat_material_002)
txt_text_001 = bpy.data.curves.new('Text.001', 'FONT')
txt_text_001.dimensions = '2D'
txt_text_001.body = 'ГодЬШMILK'
txt_text_001.materials.append(mat_material_002)
txt_text_001.align_x = 'CENTER'
txt_text_002 = bpy.data.curves.new('Text.002', 'FONT')
txt_text_002.dimensions = '2D'
txt_text_002.body = '100% NATURAL'
txt_text_002.materials.append(mat_material_002)
txt_text_002.align_x = 'CENTER'

# ---- objects
ob_cube = bpy.data.objects.new('Cube', me_cube_001)
ob_cube_001 = bpy.data.objects.new('Cube.001', me_cube_002)
ob_cube_002 = bpy.data.objects.new('Cube.002', me_cube_003)
ob_cube_003 = bpy.data.objects.new('Cube.003', me_cube_004)
ob_cube_004 = bpy.data.objects.new('Cube.004', me_cube_005)
ob_cube_005 = bpy.data.objects.new('Cube.005', me_cube_006)
ob_text = bpy.data.objects.new('Text', txt_text)
ob_text_001 = bpy.data.objects.new('Text.001', txt_text_001)
ob_text_002 = bpy.data.objects.new('Text.002', txt_text_002)

# ---- transforms, parenting, visibility, modifiers, constraints
ob_cube.location = (-0.2578, 0.009955, 2.899)
ob_cube_001.location = (-0.3926, -1.863e-09, 3.092)
ob_cube_002.location = (-0.3391, -1.863e-09, 3.009)
ob_cube_003.location = (-0.6193, 0.0, 1.5)
ob_cube_004.location = (-0.6193, 0.0, 1.5)
ob_cube_005.location = (0.0, 0.6193, 2.152)
ob_text.location = (0.5367, 0.6213, 1.565)
ob_text.rotation_euler = (1.571, -0.0, 3.142)
ob_text.scale = (0.2216, 0.2216, 0.2216)
ob_text_001.location = (-0.6368, -0.02045, 1.763)
ob_text_001.rotation_euler = (1.571, 0.0, 4.712)
ob_text_001.scale = (0.4885, 0.4885, 0.4885)
ob_text_002.location = (-0.6368, 0.001669, 0.8848)
ob_text_002.rotation_euler = (1.571, 0.0, 4.712)
ob_text_002.scale = (0.1677, 0.1677, 0.1677)

# ---- collection membership
col_collection.objects.link(ob_cube)
col_collection.objects.link(ob_cube_001)
col_collection.objects.link(ob_cube_002)
col_collection.objects.link(ob_cube_003)
col_collection.objects.link(ob_cube_004)
col_collection.objects.link(ob_cube_005)
col_collection.objects.link(ob_text)
col_collection.objects.link(ob_text_001)
col_collection.objects.link(ob_text_002)

# ---- scene / render settings (as saved in the file)
scene.frame_start = 1; scene.frame_end = 250; scene.frame_set(1)
scene.render.engine = 'BLENDER_EEVEE_NEXT'
scene.cycles.use_denoising = False
scene.cycles.samples = 128
scene.cycles.sampling_pattern = 'TABULATED_SOBOL'
scene.cycles.use_adaptive_sampling = False
scene.cycles.use_light_tree = False
scene.view_settings.view_transform = 'Filmic'
bpy.context.view_layer.update()

# ---- added for rendering (the .blend has no active camera and no usable light): camera, sun
cam_auto = bpy.data.cameras.new('AutoCamera')
cam_auto.lens = 50.0
cam_auto.sensor_width = 36.0
cam_auto.clip_end = 1000.0
ob_auto_camera = bpy.data.objects.new('AutoCamera', cam_auto)
scene.collection.objects.link(ob_auto_camera)
ob_auto_camera.location = (3.97198, -5.23861, 5.3153)
ob_auto_camera.rotation_euler = (1.09748, -7.21219e-08, 0.694738)
scene.camera = ob_auto_camera
light_auto_sun = bpy.data.lights.new('AutoSun', 'SUN')
light_auto_sun.energy = 3.0
light_auto_sun.angle = 0.0523599
ob_auto_sun = bpy.data.objects.new('AutoSun', light_auto_sun)
scene.collection.objects.link(ob_auto_sun)
ob_auto_sun.rotation_euler = (0.872665, 0.174533, 0.523599)
bpy.context.view_layer.update()
